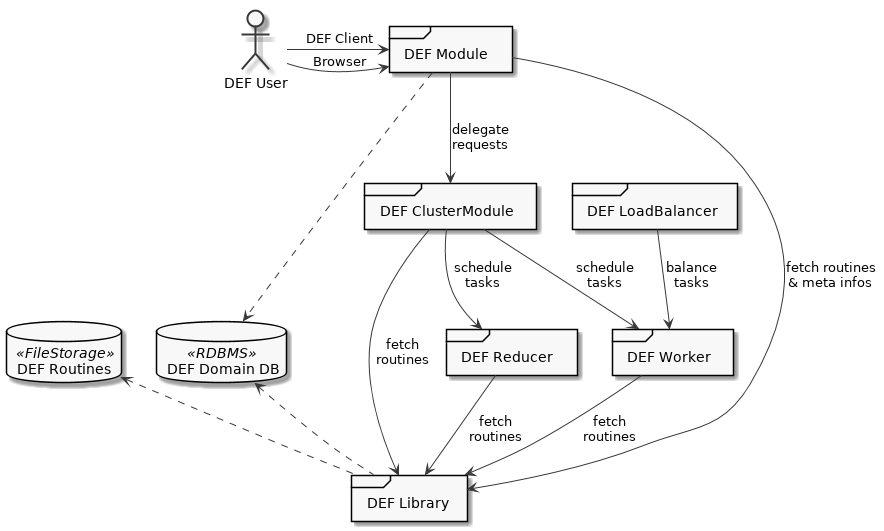

The diagram above was rendered by PlantUML. Its source (embedded in the PNG):
@startuml

skinparam monochrome true
'skinparam style strictuml
'skinparam handwritten true
'skinparam linetype polyline

actor "DEF User" as user

frame "DEF Module" as def_module
frame "DEF ClusterModule" as def_cluster
frame "DEF Library" as def_library
frame "DEF Worker" as def_worker
frame "DEF Reducer" as def_reducer
frame "DEF LoadBalancer" as def_lb

database "DEF Domain DB" <<RDBMS>> as domain_db
database "DEF Routines" <<FileStorage>> as routines_db

user -> def_module : DEF Client
user -> def_module : Browser
def_module --> def_cluster : "delegate\nrequests"
def_cluster --> def_reducer : "schedule\ntasks"
def_cluster --> def_worker : "schedule\ntasks"
def_worker <-up- def_lb : "balance\ntasks"
def_module --> def_library : "fetch routines\n& meta infos"
def_cluster --> def_library : "fetch\nroutines"
def_worker --> def_library : "fetch\nroutines"
def_reducer --> def_library : "fetch\nroutines"

def_module ...> domain_db
def_library .up.> domain_db
def_library .up.> routines_db

@enduml